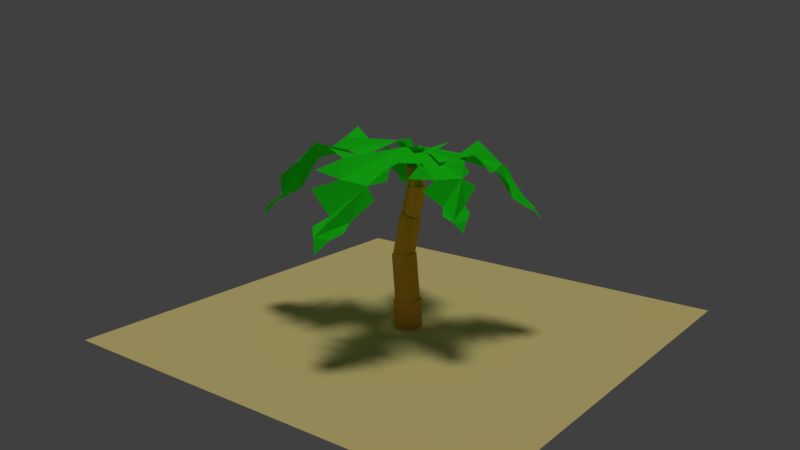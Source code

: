 # Source: palm1.blend  (saved by Blender 2.79.0; exported with 4.5.12 LTS)
import bpy
from mathutils import Matrix  # noqa: F401  (used for matrix-valued properties, if any)

bpy.ops.wm.read_factory_settings(use_empty=True)
scene = bpy.context.scene
scene.name = 'Scene'

# ---- collections
col_collection_1 = bpy.data.collections.new('Collection 1'); scene.collection.children.link(col_collection_1)

# ---- materials (node trees are filled in below, after node groups)
mat_material_003 = bpy.data.materials.new('Material.003')
mat_material_003.alpha_threshold = 0.0
mat_material_003.use_transparent_shadow = False
mat_material_003.diffuse_color = (0.8, 0.661, 0.2602, 1.0)
mat_material_003.roughness = 0.5
mat_material_001 = bpy.data.materials.new('Material.001')
mat_material_001.alpha_threshold = 0.0
mat_material_001.use_transparent_shadow = False
mat_material_001.diffuse_color = (0.01444, 0.8, 0.01276, 1.0)
mat_material_001.roughness = 0.5
mat_material_002 = bpy.data.materials.new('Material.002')
mat_material_002.alpha_threshold = 0.0
mat_material_002.use_transparent_shadow = False
mat_material_002.diffuse_color = (0.8, 0.4196, 0.04274, 1.0)
mat_material_002.roughness = 0.5

# ---- material node trees

# ---- world
world_world = bpy.data.worlds.new('World'); scene.world = world_world
world_world.color = (0.05088, 0.05088, 0.05088)
world_world.use_sun_shadow = False
world_world.sun_shadow_jitter_overblur = 0.0
world_world.cycles.sampling_method = 'MANUAL'

# ---- cameras
cam_camera = bpy.data.cameras.new('Camera')
cam_camera.clip_end = 100.0
cam_camera.lens = 35.0
cam_camera.sensor_width = 32.0
cam_camera.sensor_height = 18.0
cam_camera.ortho_scale = 7.314
cam_camera.dof.focus_distance = 0.0
cam_camera.dof.aperture_fstop = 128.0

# ---- lights
light_sun = bpy.data.lights.new('Sun', 'SUN')
light_sun.transmission_factor = 0.0
light_sun.angle = 0.1993
light_sun.energy = 1.0
light_sun.shadow_buffer_clip_start = 0.5
light_sun.shadow_soft_size = 0.1
light_sun.shadow_cascade_max_distance = 1000.0

# ---- meshes
me_plane_005 = bpy.data.meshes.new('Plane.005')
me_plane_005.from_pydata([(-1.0, -1.0, 0.0), (1.0, -1.0, 0.0), (-1.0, 1.0, 0.0), (1.0, 1.0, 0.0)], [], [(0, 1, 3, 2)])
me_plane_005.materials.append(mat_material_003)
me_plane_005.use_remesh_preserve_volume = False
me_plane_005.use_remesh_preserve_attributes = False
me_plane_005.use_mirror_vertex_groups = False
me_plane_005.update()
me_plane_004 = bpy.data.meshes.new('Plane.004')
me_plane_004.from_pydata([(-4.301, -4.328, -2.346), (-0.7268, -3.389, 0.9959), (-3.502, -0.6807, 0.9959), (0.1454, 0.1182, -0.06799), (-2.078, 0.1182, 0.5252), (-4.301, -2.105, -0.3504), (0.1786, -2.072, 0.5252), (-2.044, -4.295, -0.3504), (-1.053, -2.018, 0.5723), (-1.532, -3.762, 0.2145), (-3.189, -4.328, -1.556), (-4.301, -3.216, -1.556), (-4.081, -1.213, 0.2145), (-2.044, -0.7074, 0.5723), (-0.5001, -0.3479, 0.9018), (-0.2874, -0.5606, 0.9018), (0.1454, -0.4376, 0.9583), (-0.4104, 0.1182, 0.9583), (-3.642, -3.0, -1.245), (-3.162, -2.368, 0.045), (-2.996, -1.423, 0.6946), (-1.336, -3.402, 0.6946), (-2.254, -3.595, 0.045), (-2.92, -3.975, -1.245), (-0.1325, -0.1597, 0.7234), (-0.3937, -0.4542, 0.6669), (-0.9495, -0.9767, 0.2903), (-1.549, -1.363, 0.3374), (-2.114, -2.035, 0.7611), (-2.166, -2.413, 0.4598), (-2.806, -2.487, -0.02038), (-2.708, -2.982, -0.1899), (-3.172, -3.2, -0.5853), (-3.281, -3.488, -1.48), (-3.745, -3.772, -1.79), (-3.745, -4.328, -1.833), (-4.301, -3.772, -1.833), (1.618, -7.118, -2.807), (2.959, -2.906, 1.192), (-1.556, -3.974, 1.192), (-0.02626, 0.2226, -0.08134), (-1.45, -2.024, 0.6283), (-0.6286, -5.694, -0.4193), (2.208, -1.147, 0.6283), (3.029, -4.817, -0.4193), (1.364, -2.357, 0.6846), (2.819, -3.958, 0.2566), (2.33, -5.995, -1.861), (0.4945, -6.406, -1.861), (-1.389, -4.9, 0.2566), (-0.5948, -2.518, 0.6846), (0.03108, -0.7282, 1.079), (0.3823, -0.6495, 1.079), (0.5353, -0.1335, 1.146), (-0.3823, -0.3389, 1.146), (0.6983, -5.601, -1.489), (0.3667, -4.712, 0.05383), (-0.4816, -3.938, 0.8311), (2.582, -3.529, 0.8311), (2.189, -4.581, 0.05383), (2.146, -5.497, -1.489), (0.07647, -0.2362, 0.8655), (0.2067, -0.6888, 0.7979), (0.3785, -1.585, 0.3473), (0.3847, -2.438, 0.4037), (0.7015, -3.44, 0.9105), (1.05, -3.734, 0.5501), (0.7153, -4.429, -0.02438), (1.278, -4.647, -0.2271), (1.2, -5.255, -0.7002), (1.422, -5.549, -1.77), (1.412, -6.2, -2.142), (1.974, -6.556, -2.193), (1.056, -6.762, -2.193), (6.247, 2.416, -2.837), (2.244, 3.073, 0.8316), (3.815, -0.8831, 0.8316), (-0.1986, -0.05348, -0.3363), (2.03, -1.047, 0.3148), (5.253, 0.1876, -0.6464), (0.7471, 2.157, 0.3148), (3.97, 3.392, -0.6464), (1.958, 1.552, 0.3665), (3.218, 3.087, -0.02625), (5.133, 2.913, -1.969), (5.75, 1.302, -1.969), (4.634, -0.6084, -0.02625), (2.366, -0.2046, 0.3665), (0.657, 0.1252, 0.7283), (0.5388, 0.4336, 0.7283), (0.0499, 0.5037, 0.7903), (0.3586, -0.302, 0.7903), (4.992, 1.38, -1.628), (4.229, 0.9604, -0.2123), (3.64, 0.08726, 0.5009), (2.861, 2.814, 0.5009), (3.868, 2.597, -0.2123), (4.705, 2.68, -1.628), (0.2043, 0.1009, 0.5325), (0.5979, 0.2794, 0.4705), (1.389, 0.5547, 0.05702), (2.162, 0.6739, 0.1087), (3.03, 1.095, 0.5738), (3.25, 1.451, 0.2431), (3.926, 1.239, -0.2841), (4.048, 1.779, -0.4701), (4.611, 1.79, -0.9042), (4.849, 2.03, -1.886), (5.441, 2.108, -2.227), (5.69, 2.665, -2.274), (5.998, 1.859, -2.274), (-0.179, 9.684, -3.724), (-3.059, 4.574, 1.581), (3.094, 4.743, 1.581), (-0.02599, -0.2962, -0.1079), (2.431, 2.237, 0.8337), (2.354, 7.227, -0.5563), (-2.558, 2.086, 0.8337), (-2.635, 7.076, -0.5563), (-1.136, 3.43, 0.9084), (-2.594, 5.903, 0.3405), (-1.407, 8.417, -2.469), (1.088, 8.455, -2.469), (3.128, 5.991, 0.3405), (1.453, 3.111, 0.9084), (0.1563, 0.9543, 1.432), (-0.3212, 0.947, 1.432), (-0.6593, 0.318, 1.521), (0.5882, 0.3371, 1.521), (0.6056, 7.465, -1.976), (0.7962, 6.22, 0.07143), (1.689, 4.986, 1.103), (-2.401, 5.282, 1.103), (-1.606, 6.542, 0.07143), (-1.303, 7.72, -1.976), (-0.03555, 0.3275, 1.148), (-0.08248, 0.9507, 1.059), (-0.06367, 2.161, 0.4609), (0.1585, 3.271, 0.5356), (0.01763, 4.658, 1.208), (-0.3559, 5.134, 0.7299), (0.2669, 5.947, -0.03235), (-0.4049, 6.381, -0.3014), (-0.1402, 7.151, -0.9291), (-0.3487, 7.593, -2.349), (-0.1599, 8.436, -2.842), (-0.7932, 9.05, -2.91), (0.4543, 9.07, -2.91), (-7.95, 2.348, -3.187), (-4.521, -1.319, 1.353), (-3.074, 3.747, 1.353), (0.2351, -0.0975, -0.09237), (-1.2, 2.56, 0.7135), (-5.292, 3.783, -0.4761), (-2.361, -1.551, 0.7135), (-6.454, -0.3282, -0.4761), (-3.092, -0.04379, 0.7775), (-5.486, -0.5969, 0.2914), (-7.232, 1.019, -2.113), (-6.621, 3.065, -2.113), (-4.084, 4.096, 0.2914), (-2.165, 1.987, 0.7775), (-0.7387, 0.3733, 1.225), (-0.8557, -0.01831, 1.225), (-0.4293, -0.4562, 1.302), (-0.1237, 0.5669, 1.302), (-5.937, 2.417, -1.691), (-4.872, 2.252, 0.06113), (-3.635, 2.663, 0.9438), (-4.93, -0.5994, 0.9438), (-5.753, 0.3739, 0.06113), (-6.637, 0.9245, -1.691), (-0.2765, 0.05532, 0.9829), (-0.7972, 0.1775, 0.9061), (-1.781, 0.5046, 0.3944), (-2.629, 0.9716, 0.4584), (-3.797, 1.214, 1.034), (-4.282, 1.032, 0.6247), (-4.785, 1.749, -0.02769), (-5.313, 1.313, -0.2579), (-5.873, 1.727, -0.7952), (-6.287, 1.671, -2.01), (-6.927, 2.042, -2.433), (-7.591, 1.683, -2.491), (-7.286, 2.706, -2.491)], [(25, 15), (24, 17), (16, 24), (14, 25), (24, 25), (3, 24), (26, 6), (4, 26), (25, 26), (27, 13), (8, 27), (26, 27), (28, 2), (1, 28), (27, 28), (29, 21), (20, 29), (28, 29), (30, 12), (9, 30), (29, 30), (31, 22), (19, 31), (30, 31), (32, 7), (5, 32), (31, 32), (33, 23), (18, 33), (32, 33), (34, 11), (10, 34), (33, 34), (0, 34), (62, 52), (61, 54), (53, 61), (51, 62), (61, 62), (40, 61), (63, 43), (41, 63), (62, 63), (64, 50), (45, 64), (63, 64), (65, 39), (38, 65), (64, 65), (66, 58), (57, 66), (65, 66), (67, 49), (46, 67), (66, 67), (68, 59), (56, 68), (67, 68), (69, 44), (42, 69), (68, 69), (70, 60), (55, 70), (69, 70), (71, 48), (47, 71), (70, 71), (37, 71), (99, 89), (98, 91), (90, 98), (88, 99), (98, 99), (77, 98), (100, 80), (78, 100), (99, 100), (101, 87), (82, 101), (100, 101), (102, 76), (75, 102), (101, 102), (103, 95), (94, 103), (102, 103), (104, 86), (83, 104), (103, 104), (105, 96), (93, 105), (104, 105), (106, 81), (79, 106), (105, 106), (107, 97), (92, 107), (106, 107), (108, 85), (84, 108), (107, 108), (74, 108), (136, 126), (135, 128), (127, 135), (125, 136), (135, 136), (114, 135), (137, 117), (115, 137), (136, 137), (138, 124), (119, 138), (137, 138), (139, 113), (112, 139), (138, 139), (140, 132), (131, 140), (139, 140), (141, 123), (120, 141), (140, 141), (142, 133), (130, 142), (141, 142), (143, 118), (116, 143), (142, 143), (144, 134), (129, 144), (143, 144), (145, 122), (121, 145), (144, 145), (111, 145), (173, 163), (172, 165), (164, 172), (162, 173), (172, 173), (151, 172), (174, 154), (152, 174), (173, 174), (175, 161), (156, 175), (174, 175), (176, 150), (149, 176), (175, 176), (177, 169), (168, 177), (176, 177), (178, 160), (157, 178), (177, 178), (179, 170), (167, 179), (178, 179), (180, 155), (153, 180), (179, 180), (181, 171), (166, 181), (180, 181), (182, 159), (158, 182), (181, 182), (148, 182)], [(0, 35, 10, 23, 7, 22, 9, 21, 1, 8, 6, 15, 16, 3, 17, 14, 4, 13, 2, 20, 12, 19, 5, 18, 11, 36), (37, 72, 47, 60, 44, 59, 46, 58, 38, 45, 43, 52, 53, 40, 54, 51, 41, 50, 39, 57, 49, 56, 42, 55, 48, 73), (74, 109, 84, 97, 81, 96, 83, 95, 75, 82, 80, 89, 90, 77, 91, 88, 78, 87, 76, 94, 86, 93, 79, 92, 85, 110), (111, 146, 121, 134, 118, 133, 120, 132, 112, 119, 117, 126, 127, 114, 128, 125, 115, 124, 113, 131, 123, 130, 116, 129, 122, 147), (148, 183, 158, 171, 155, 170, 157, 169, 149, 156, 154, 163, 164, 151, 165, 162, 152, 161, 150, 168, 160, 167, 153, 166, 159, 184)])
me_plane_004.materials.append(mat_material_001)
me_plane_004.use_remesh_preserve_volume = False
me_plane_004.use_remesh_preserve_attributes = False
me_plane_004.use_mirror_vertex_groups = False
me_plane_004.update()
me_cylinder = bpy.data.meshes.new('Cylinder')
me_cylinder.from_pydata([(0.0, 1.0, -1.0), (0.2715, 0.4607, 2.325), (0.866, 0.5, -1.0), (1.169, 0.02407, 2.266), (0.866, -0.5, -1.0), (1.237, -0.9635, 2.124), (-8.742e-08, -1.0, -1.0), (0.4063, -1.514, 2.041), (-0.866, -0.5, -1.0), (-0.4915, -1.078, 2.099), (-0.866, 0.5, -1.0), (-0.5588, -0.09026, 2.241), (0.2794, 0.3459, 2.308), (1.073, -0.03996, 2.256), (1.132, -0.9128, 2.131), (0.3985, -1.4, 2.057), (-0.395, -1.014, 2.109), (-0.4545, -0.141, 2.235), (-0.2671, 0.7379, 5.353), (0.4927, 0.296, 5.446), (0.4927, -0.5878, 5.446), (-0.2671, -1.03, 5.353), (-1.027, -0.5878, 5.261), (-1.027, 0.296, 5.261), (-0.2671, 0.645, 5.353), (0.4128, 0.2496, 5.436), (0.4128, -0.5413, 5.436), (-0.2671, -0.9367, 5.353), (-0.947, -0.5413, 5.271), (-0.947, 0.2496, 5.271), (0.07161, 1.017, 7.961), (0.7053, 0.565, 7.821), (0.6701, -0.2152, 7.945), (0.001232, -0.5436, 8.21), (-0.6324, -0.09171, 8.351), (-0.5972, 0.6885, 8.226), (0.06697, 0.9138, 7.978), (0.617, 0.5216, 7.856), (0.5864, -0.1556, 7.964), (0.005878, -0.4405, 8.194), (-0.5441, -0.04835, 8.316), (-0.5136, 0.6288, 8.208), (0.8286, 0.4907, 10.32), (1.418, 0.1475, 10.39), (1.418, -0.539, 10.39), (0.8286, -0.8822, 10.32), (0.2392, -0.539, 10.24), (0.2392, 0.1475, 10.24), (0.8286, 0.3964, 10.32), (1.337, 0.1003, 10.38), (1.337, -0.4919, 10.38), (0.8286, -0.788, 10.32), (0.3201, -0.4919, 10.25), (0.3201, 0.1003, 10.25), (0.3531, 0.761, 11.53), (0.866, 0.4649, 11.7), (0.866, -0.1273, 11.7), (0.3531, -0.4234, 11.56), (-0.1597, -0.1273, 11.7), (-0.1597, 0.4649, 11.7)], [], [(0, 1, 3, 2), (2, 3, 5, 4), (4, 5, 7, 6), (6, 7, 9, 8), (1, 11, 17, 12), (8, 9, 11, 10), (10, 11, 1, 0), (0, 2, 4, 6, 8, 10), (17, 16, 22, 23), (9, 7, 15, 16), (5, 3, 13, 14), (11, 9, 16, 17), (3, 1, 12, 13), (7, 5, 14, 15), (18, 23, 29, 24), (15, 14, 20, 21), (13, 12, 18, 19), (12, 17, 23, 18), (16, 15, 21, 22), (14, 13, 19, 20), (29, 28, 34, 35), (22, 21, 27, 28), (20, 19, 25, 26), (23, 22, 28, 29), (21, 20, 26, 27), (19, 18, 24, 25), (30, 35, 41, 36), (27, 26, 32, 33), (25, 24, 30, 31), (24, 29, 35, 30), (28, 27, 33, 34), (26, 25, 31, 32), (41, 40, 46, 47), (34, 33, 39, 40), (32, 31, 37, 38), (35, 34, 40, 41), (33, 32, 38, 39), (31, 30, 36, 37), (47, 46, 52, 53), (39, 38, 44, 45), (37, 36, 42, 43), (36, 41, 47, 42), (40, 39, 45, 46), (38, 37, 43, 44), (48, 53, 59, 54), (45, 44, 50, 51), (43, 42, 48, 49), (42, 47, 53, 48), (46, 45, 51, 52), (44, 43, 49, 50), (55, 54, 59, 58, 57, 56), (52, 51, 57, 58), (50, 49, 55, 56), (53, 52, 58, 59), (51, 50, 56, 57), (49, 48, 54, 55)])
me_cylinder.materials.append(mat_material_002)
me_cylinder.use_remesh_preserve_volume = False
me_cylinder.use_remesh_preserve_attributes = False
me_cylinder.use_mirror_vertex_groups = False
me_cylinder.update()

# ---- objects
ob_sun = bpy.data.objects.new('Sun', light_sun)
ob_plane = bpy.data.objects.new('Plane', me_plane_005)
ob_treetop = bpy.data.objects.new('treetop', me_plane_004)
ob_tree = bpy.data.objects.new('Tree', me_cylinder)
ob_camera = bpy.data.objects.new('Camera', cam_camera)

# ---- transforms, parenting, visibility, modifiers, constraints
ob_sun.location = (12.33, -0.248, 12.85)
ob_sun.lineart.crease_threshold = 0.0
ob_plane.location = (0.1035, -0.0206, 0.0)
ob_plane.scale = (8.165, 8.165, 8.165)
ob_plane.lineart.crease_threshold = 0.0
ob_treetop.location = (0.1897, 0.01554, 5.926)
ob_treetop.rotation_euler = (0.0, -0.0, -4.422)
ob_treetop.scale = (0.6191, 0.6191, 0.6191)
ob_treetop.lineart.crease_threshold = 0.0
ob_tree.location = (0.0, 0.0, 0.0)
ob_tree.scale = (0.5113, 0.5113, 0.5113)
ob_tree.lineart.crease_threshold = 0.0
ob_camera.location = (18.23, -24.01, 12.02)
ob_camera.rotation_euler = (1.304, -5.886e-06, 0.6594)
ob_camera.scale = (1.0, 1.0, 1.0)
ob_camera.lock_rotations_4d = False
ob_camera.empty_display_type = 'ARROWS'
ob_camera.color = (0.0, 0.0, 0.0, 0.0)
ob_camera.display_type = 'WIRE'
ob_camera.lineart.crease_threshold = 0.0

# ---- collection membership
col_collection_1.objects.link(ob_sun)
col_collection_1.objects.link(ob_plane)
col_collection_1.objects.link(ob_treetop)
col_collection_1.objects.link(ob_tree)
col_collection_1.objects.link(ob_camera)

# ---- scene / render settings (as saved in the file)
scene.camera = ob_camera
scene.frame_start = 1; scene.frame_end = 250; scene.frame_set(1)
scene.render.engine = 'BLENDER_EEVEE_NEXT'
scene.render.resolution_percentage = 50
scene.render.dither_intensity = 0.0
scene.cycles.use_denoising = False
scene.cycles.samples = 128
scene.cycles.sampling_pattern = 'TABULATED_SOBOL'
scene.cycles.use_adaptive_sampling = False
scene.cycles.use_light_tree = False
scene.cycles.blur_glossy = 0.0
scene.cycles.sample_clamp_indirect = 0.0
scene.view_settings.view_transform = 'Standard'
bpy.context.view_layer.update()
